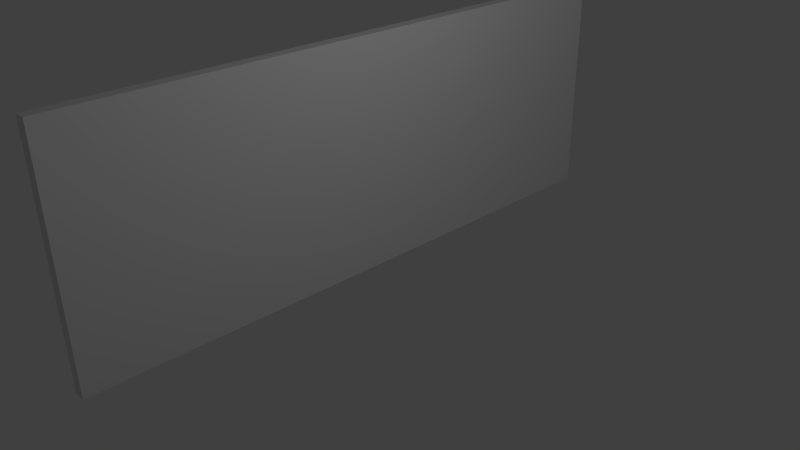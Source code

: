 # Source: HallGate.blend  (saved by Blender 2.76.0; exported with 4.5.12 LTS)
import bpy
from mathutils import Matrix  # noqa: F401  (used for matrix-valued properties, if any)

bpy.ops.wm.read_factory_settings(use_empty=True)
scene = bpy.context.scene
scene.name = 'Scene'

# ---- collections
col_collection_1 = bpy.data.collections.new('Collection 1'); scene.collection.children.link(col_collection_1)

# ---- materials (node trees are filled in below, after node groups)
mat_material = bpy.data.materials.new('Material')
mat_material.alpha_threshold = 0.0
mat_material.use_transparent_shadow = False
mat_material.roughness = 0.5
mat_material.specular_intensity = 0.0
mat_material.line_color = (0.0, 0.0, 0.0, 1.0)

# ---- material node trees

# ---- world
world_world = bpy.data.worlds.new('World'); scene.world = world_world
world_world.color = (0.05088, 0.05088, 0.05088)
world_world.use_sun_shadow = False
world_world.sun_shadow_jitter_overblur = 0.0
world_world.cycles.sampling_method = 'MANUAL'
world_world.cycles.sample_map_resolution = 256

# ---- cameras
cam_camera = bpy.data.cameras.new('Camera')
cam_camera.clip_end = 100.0
cam_camera.lens = 35.0
cam_camera.sensor_width = 32.0
cam_camera.sensor_height = 18.0
cam_camera.ortho_scale = 7.314
cam_camera.dof.focus_distance = 0.0
cam_camera.dof.aperture_fstop = 128.0

# ---- lights
light_lamp = bpy.data.lights.new('Lamp', 'POINT')
light_lamp.transmission_factor = 0.0
light_lamp.cutoff_distance = 30.0
light_lamp.energy = 100.0
light_lamp.shadow_buffer_clip_start = 1.001
light_lamp.shadow_soft_size = 0.1
light_lamp.shadow_maximum_resolution = 0.006
light_lamp.use_absolute_resolution = True
light_lamp.cycles.use_multiple_importance_sampling = False

# ---- meshes
me_cube = bpy.data.meshes.new('Cube')
me_cube.from_pydata([(1.0, 1.0, -1.0), (1.0, -1.0, -1.0), (-1.0, -1.0, -1.0), (-1.0, 1.0, -1.0), (1.0, 1.0, 1.0), (1.0, -1.0, 1.0), (-1.0, -1.0, 1.0), (-1.0, 1.0, 1.0)], [], [(0, 1, 2, 3), (4, 7, 6, 5), (0, 4, 5, 1), (1, 5, 6, 2), (2, 6, 7, 3), (4, 0, 3, 7)])
_uv = me_cube.uv_layers.new(name='UVMap')
_uv.uv.foreach_set('vector', [0.02177, 0.9999, 8.906e-05, 8.906e-05, 0.3119, 0.549, 0.3276, 0.573, 0.5976, 0.9672, 0.3462, 0.5406, 0.3233, 0.5308, 0.7934, 9.008e-05, 1.008, 8.184e-05, 1.008, 0.9999, 8.184e-05, 0.9999, 8.207e-05, 8.192e-05, 8.906e-05, 8.906e-05, 0.7934, 9.008e-05, 0.3233, 0.5308, 0.3119, 0.549, 8.184e-05, 0.9999, 8.196e-05, 8.184e-05, 1.008, 8.184e-05, 1.008, 0.9999, 0.5976, 0.9672, 0.02177, 0.9999, 0.3276, 0.573, 0.3462, 0.5406])
me_cube.materials.append(mat_material)
me_cube.use_remesh_preserve_volume = False
me_cube.use_remesh_preserve_attributes = False
me_cube.use_mirror_vertex_groups = False
me_cube.update()

# ---- objects
ob_cube = bpy.data.objects.new('Cube', me_cube)
ob_lamp = bpy.data.objects.new('Lamp', light_lamp)
ob_camera = bpy.data.objects.new('Camera', cam_camera)

# ---- transforms, parenting, visibility, modifiers, constraints
ob_cube.location = (0.0, 0.0, 1.371)
ob_cube.scale = (0.07646, 4.0, 1.5)
ob_cube.lock_rotations_4d = False
ob_cube.empty_display_type = 'ARROWS'
ob_cube.lineart.crease_threshold = 0.0
ob_lamp.location = (4.144, 0.03115, 4.989)
ob_lamp.rotation_euler = (0.6503, 0.05522, 1.866)
ob_lamp.lock_rotations_4d = False
ob_lamp.empty_display_type = 'ARROWS'
ob_lamp.color = (0.0, 0.0, 0.0, 0.0)
ob_lamp.hide_viewport = True
ob_lamp.lineart.crease_threshold = 0.0
ob_camera.location = (7.481, -6.508, 5.344)
ob_camera.rotation_euler = (1.109, 0.01082, 0.8149)
ob_camera.lock_rotations_4d = False
ob_camera.empty_display_type = 'ARROWS'
ob_camera.color = (0.0, 0.0, 0.0, 0.0)
ob_camera.hide_viewport = True
ob_camera.display_type = 'WIRE'
ob_camera.lineart.crease_threshold = 0.0

# ---- collection membership
col_collection_1.objects.link(ob_cube)
col_collection_1.objects.link(ob_lamp)
col_collection_1.objects.link(ob_camera)

# ---- scene / render settings (as saved in the file)
scene.camera = ob_camera
scene.frame_start = 1; scene.frame_end = 250; scene.frame_set(1)
scene.render.engine = 'BLENDER_EEVEE_NEXT'
scene.render.resolution_percentage = 50
scene.render.dither_intensity = 0.0
scene.cycles.use_denoising = False
scene.cycles.samples = 10
scene.cycles.sampling_pattern = 'TABULATED_SOBOL'
scene.cycles.light_sampling_threshold = 0.0
scene.cycles.use_adaptive_sampling = False
scene.cycles.use_light_tree = False
scene.cycles.blur_glossy = 0.0
scene.cycles.pixel_filter_type = 'GAUSSIAN'
scene.cycles.sample_clamp_indirect = 0.0
scene.view_settings.view_transform = 'Standard'
bpy.context.view_layer.update()
